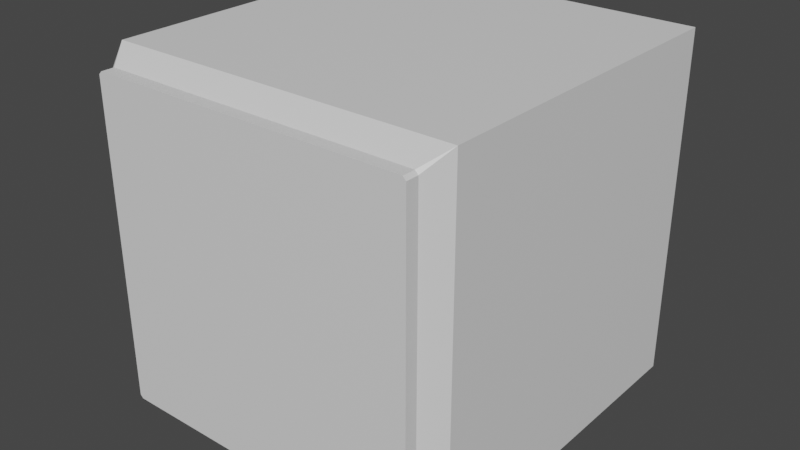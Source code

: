 # Source: Target1.blend  (saved by Blender 3.3.6; exported with 4.5.12 LTS)
import bpy
from mathutils import Matrix  # noqa: F401  (used for matrix-valued properties, if any)

bpy.ops.wm.read_factory_settings(use_empty=True)
scene = bpy.context.scene
scene.name = 'Scene'

# ---- collections
col_collection = bpy.data.collections.new('Collection'); scene.collection.children.link(col_collection)

# ---- materials (node trees are filled in below, after node groups)
mat_material = bpy.data.materials.new('Material')
mat_material.alpha_threshold = 0.0
mat_material.use_transparent_shadow = False
mat_material.roughness = 0.5
mat_material.line_color = (0.0, 0.0, 0.0, 1.0)

# ---- material node trees
mat_material.use_nodes = True; mat_material.node_tree.nodes.clear()
_N = mat_material.node_tree.nodes; _L = mat_material.node_tree.links
n0 = _N.new('ShaderNodeOutputMaterial'); n0.name = 'Material Output'; n0.location = (300, 300)
n1 = _N.new('ShaderNodeBsdfPrincipled'); n1.name = 'Principled BSDF'; n1.location = (10, 300)
n1.distribution = 'GGX'
n1.subsurface_method = 'RANDOM_WALK_SKIN'
n1.inputs[3].default_value = 1.45
n1.inputs[27].default_value = (0.0, 0.0, 0.0, 1.0)
n1.inputs[28].default_value = 1.0
_L.new(n1.outputs[0], n0.inputs[0])
n0.is_active_output = True

# ---- world
world_world = bpy.data.worlds.new('World'); scene.world = world_world
world_world.use_nodes = True; world_world.node_tree.nodes.clear()
_N = world_world.node_tree.nodes; _L = world_world.node_tree.links
n0 = _N.new('ShaderNodeOutputWorld'); n0.name = 'World Output'; n0.location = (300, 300)
n1 = _N.new('ShaderNodeBackground'); n1.name = 'Background'; n1.location = (10, 300)
n1.inputs[0].default_value = (0.05088, 0.05088, 0.05088, 1.0)
_L.new(n1.outputs[0], n0.inputs[0])
n0.is_active_output = True
world_world.color = (0.05088, 0.05088, 0.05088)
world_world.use_sun_shadow = False
world_world.sun_shadow_jitter_overblur = 0.0

# ---- meshes
me_cube = bpy.data.meshes.new('Cube')
me_cube.from_pydata([(1.0, 4.312, 1.0), (1.0, 4.312, -1.0), (-1.0, 4.312, 1.0), (-1.0, 4.312, -1.0), (0.9197, 2.249, 0.9021), (1.0, 2.382, 1.0), (0.9021, 2.249, 0.9197), (0.9197, 2.249, -0.9021), (0.9021, 2.249, -0.9197), (1.0, 2.382, -1.0), (-0.9197, 2.249, 0.9021), (-0.9021, 2.249, 0.9197), (-1.0, 2.382, 1.0), (-0.9197, 2.249, -0.9021), (-1.0, 2.382, -1.0), (-0.9021, 2.249, -0.9197), (-0.9021, 2.177, -0.9197), (-0.9197, 2.177, -0.9021), (-0.9021, 2.177, 0.9197), (-0.9197, 2.177, 0.9021), (0.9197, 2.177, -0.9021), (0.9021, 2.177, -0.9197), (0.9197, 2.177, 0.9021), (0.9021, 2.177, 0.9197)], [], [(14, 12, 2, 3), (3, 2, 0, 1), (3, 1, 9, 14), (0, 2, 12, 5), (1, 0, 5, 9), (4, 5, 6), (7, 8, 9), (10, 11, 12), (13, 14, 15), (13, 10, 12, 14), (4, 7, 9, 5), (5, 12, 11, 6), (14, 9, 8, 15), (18, 11, 10, 19), (22, 4, 6, 23), (7, 4, 22, 20), (7, 20, 21, 8), (15, 16, 17, 13), (6, 11, 18, 23), (10, 13, 17, 19), (15, 8, 21, 16), (22, 23, 18, 19, 17, 16, 21, 20)])
_uv = me_cube.uv_layers.new(name='UVMap')
_uv.uv.foreach_set('vector', [0.375, 0.008718, 0.625, 0.008718, 0.625, 0.25, 0.375, 0.25, 0.375, 0.25, 0.625, 0.25, 0.625, 0.5, 0.375, 0.5, 0.125, 0.5, 0.375, 0.5, 0.375, 0.7413, 0.125, 0.7413, 0.625, 0.5, 0.875, 0.5, 0.875, 0.7413, 0.625, 0.7413, 0.375, 0.5, 0.625, 0.5, 0.625, 0.7413, 0.375, 0.7413, 0.6163, 0.75, 0.625, 0.7413, 0.6337, 0.75, 0.3837, 0.75, 0.3663, 0.75, 0.375, 0.7413, 0.6163, 0.0, 0.625, 0.0, 0.625, 0.0, 0.125, 0.75, 0.125, 0.75, 0.1337, 0.75, 0.3837, 0.0, 0.6163, 0.0, 0.625, 0.008718, 0.375, 0.008718, 0.6163, 0.75, 0.3837, 0.75, 0.375, 0.7413, 0.625, 0.7413, 0.625, 0.7413, 0.875, 0.7413, 0.8663, 0.75, 0.6337, 0.75, 0.125, 0.7413, 0.375, 0.7413, 0.3663, 0.75, 0.1337, 0.75, 0.625, 0.0, 0.625, 0.0, 0.6163, 0.0, 0.6163, 0.0, 0.6163, 0.75, 0.6163, 0.75, 0.6337, 0.75, 0.6337, 0.75, 0.3837, 0.75, 0.6163, 0.75, 0.6163, 0.75, 0.3837, 0.75, 0.3837, 0.75, 0.3837, 0.75, 0.3663, 0.75, 0.3663, 0.75, 0.1337, 0.75, 0.1337, 0.75, 0.125, 0.75, 0.125, 0.75, 0.6337, 0.75, 0.8663, 0.75, 0.8663, 0.75, 0.6337, 0.75, 0.6163, 0.0, 0.3837, 0.0, 0.3837, 0.0, 0.6163, 0.0, 0.1337, 0.75, 0.3663, 0.75, 0.3663, 0.75, 0.1337, 0.75, 0.6163, 0.75, 0.6337, 0.75, 0.8663, 0.75, 0.6163, 0.0, 0.3837, 0.0, 0.1337, 0.75, 0.3663, 0.75, 0.3837, 0.75])
me_cube.materials.append(mat_material)
me_cube.use_mirror_vertex_groups = False
me_cube.update()

# ---- objects
ob_cube = bpy.data.objects.new('Cube', me_cube)

# ---- transforms, parenting, visibility, modifiers, constraints
ob_cube.location = (0.0, 0.341, 0.0)
ob_cube.lock_rotations_4d = False
ob_cube.empty_display_type = 'ARROWS'
ob_cube.lineart.crease_threshold = 0.0

# ---- collection membership
col_collection.objects.link(ob_cube)

# ---- scene / render settings (as saved in the file)
scene.frame_start = 1; scene.frame_end = 250; scene.frame_set(1)
scene.render.engine = 'BLENDER_EEVEE_NEXT'
scene.cycles.sampling_pattern = 'TABULATED_SOBOL'
scene.cycles.use_light_tree = False
scene.view_settings.view_transform = 'Filmic'
bpy.context.view_layer.update()

# ---- added for rendering (the .blend has no active camera and no usable light): camera, sun
cam_auto = bpy.data.cameras.new('AutoCamera')
cam_auto.lens = 50.0
cam_auto.sensor_width = 36.0
cam_auto.clip_end = 1000.0
ob_auto_camera = bpy.data.objects.new('AutoCamera', cam_auto)
scene.collection.objects.link(ob_auto_camera)
ob_auto_camera.location = (3.27896, -0.34903, 2.62317)
ob_auto_camera.rotation_euler = (1.09748, -7.21219e-08, 0.694738)
scene.camera = ob_auto_camera
light_auto_sun = bpy.data.lights.new('AutoSun', 'SUN')
light_auto_sun.energy = 3.0
light_auto_sun.angle = 0.0523599
ob_auto_sun = bpy.data.objects.new('AutoSun', light_auto_sun)
scene.collection.objects.link(ob_auto_sun)
ob_auto_sun.rotation_euler = (0.872665, 0.174533, 0.523599)
bpy.context.view_layer.update()
